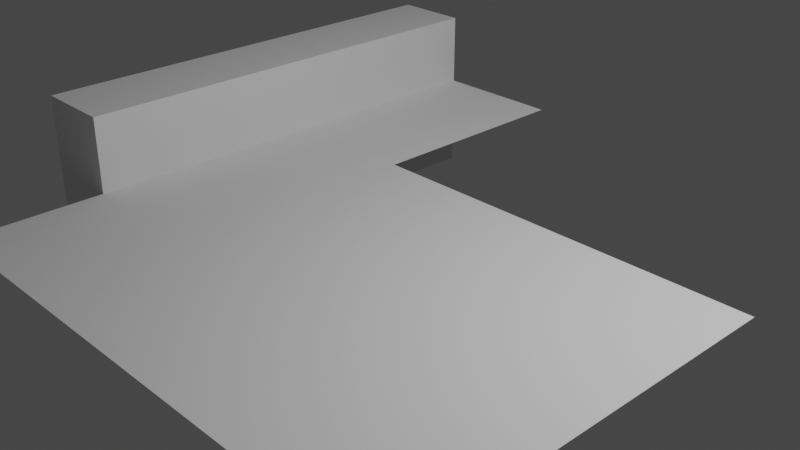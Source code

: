 # Source: BroomStudyField.blend  (saved by Blender 2.93.20; exported with 4.5.12 LTS)
import bpy
from mathutils import Matrix  # noqa: F401  (used for matrix-valued properties, if any)

bpy.ops.wm.read_factory_settings(use_empty=True)
scene = bpy.context.scene
scene.name = 'Scene'

# ---- collections
col_collection = bpy.data.collections.new('Collection'); scene.collection.children.link(col_collection)

# ---- world
world_world = bpy.data.worlds.new('World'); scene.world = world_world
world_world.use_nodes = True; world_world.node_tree.nodes.clear()
_N = world_world.node_tree.nodes; _L = world_world.node_tree.links
n0 = _N.new('ShaderNodeOutputWorld'); n0.name = 'World Output'; n0.location = (300, 300)
n1 = _N.new('ShaderNodeBackground'); n1.name = 'Background'; n1.location = (10, 300)
n1.inputs[0].default_value = (0.05088, 0.05088, 0.05088, 1.0)
_L.new(n1.outputs[0], n0.inputs[0])
n0.is_active_output = True
world_world.color = (0.05088, 0.05088, 0.05088)
world_world.use_sun_shadow = False
world_world.sun_shadow_jitter_overblur = 0.0

# ---- cameras
cam_camera = bpy.data.cameras.new('Camera')
cam_camera.clip_end = 100.0
cam_camera.ortho_scale = 7.314

# ---- lights
light_light = bpy.data.lights.new('Light', 'POINT')
light_light.transmission_factor = 0.0
light_light.energy = 1000.0
light_light.shadow_soft_size = 0.1
light_light.shadow_maximum_resolution = 0.006
light_light.use_absolute_resolution = True

# ---- meshes
me_plane = bpy.data.meshes.new('Plane')
me_plane.from_pydata([(1.0, -1.0, 0.0), (1.0, 0.2619, 0.0), (-0.298, 0.2619, 0.0), (-0.298, 1.0, 0.0), (-0.7421, 1.0, 0.0), (-0.7421, -1.0, 0.0)], [], [(4, 5, 0, 1, 2, 3)])
_uv = me_plane.uv_layers.new(name='UVMap')
_uv.uv.foreach_set('vector', [0.1289, 1.0, 0.1289, 0.0, 1.0, 0.0, 1.0, 0.631, 0.351, 0.631, 0.351, 1.0])
me_plane.use_remesh_fix_poles = True
me_plane.use_remesh_preserve_attributes = False
me_plane.update()
me_cube_001 = bpy.data.meshes.new('Cube.001')
me_cube_001.from_pydata([(-1.0, -1.0, -1.0), (-1.0, -1.0, 1.0), (-1.0, 1.0, -1.0), (-1.0, 1.0, 1.0), (1.0, -1.0, -1.0), (1.0, -1.0, 1.0), (1.0, 1.0, -1.0), (1.0, 1.0, 1.0)], [], [(0, 1, 3, 2), (2, 3, 7, 6), (6, 7, 5, 4), (4, 5, 1, 0), (2, 6, 4, 0), (7, 3, 1, 5)])
_uv = me_cube_001.uv_layers.new(name='UVMap')
_uv.uv.foreach_set('vector', [0.375, 0.0, 0.625, 0.0, 0.625, 0.25, 0.375, 0.25, 0.375, 0.25, 0.625, 0.25, 0.625, 0.5, 0.375, 0.5, 0.375, 0.5, 0.625, 0.5, 0.625, 0.75, 0.375, 0.75, 0.375, 0.75, 0.625, 0.75, 0.625, 1.0, 0.375, 1.0, 0.125, 0.5, 0.375, 0.5, 0.375, 0.75, 0.125, 0.75, 0.625, 0.5, 0.875, 0.5, 0.875, 0.75, 0.625, 0.75])
me_cube_001.use_remesh_fix_poles = True
me_cube_001.use_remesh_preserve_attributes = False
me_cube_001.update()

# ---- objects
ob_light = bpy.data.objects.new('Light', light_light)
ob_camera = bpy.data.objects.new('Camera', cam_camera)
ob_plane = bpy.data.objects.new('Plane', me_plane)
ob_cube = bpy.data.objects.new('Cube', me_cube_001)

# ---- transforms, parenting, visibility, modifiers, constraints
ob_light.location = (4.076, 1.005, 5.904)
ob_light.rotation_euler = (0.6503, 0.05522, 1.866)
ob_light.lock_rotations_4d = False
ob_light.empty_display_type = 'ARROWS'
ob_light.color = (0.0, 0.0, 0.0, 0.0)
ob_light.lineart.crease_threshold = 0.0
ob_camera.location = (7.359, -6.926, 4.958)
ob_camera.rotation_euler = (1.109, 0.0, 0.8149)
ob_camera.lock_rotations_4d = False
ob_camera.empty_display_type = 'ARROWS'
ob_camera.color = (0.0, 0.0, 0.0, 0.0)
ob_camera.display_type = 'WIRE'
ob_camera.lineart.crease_threshold = 0.0
ob_plane.location = (0.0, 0.0, 0.0)
ob_plane.scale = (3.49, 3.455, 1.0)
ob_cube.location = (-3.04, 0.79, -0.1343)
ob_cube.scale = (0.45, 2.665, 1.0)

# ---- collection membership
col_collection.objects.link(ob_light)
col_collection.objects.link(ob_camera)
col_collection.objects.link(ob_plane)
col_collection.objects.link(ob_cube)

# ---- scene / render settings (as saved in the file)
scene.camera = ob_camera
scene.frame_start = 1; scene.frame_end = 250; scene.frame_set(1)
scene.render.engine = 'BLENDER_EEVEE_NEXT'
scene.cycles.use_denoising = False
scene.cycles.samples = 128
scene.cycles.sampling_pattern = 'TABULATED_SOBOL'
scene.cycles.use_adaptive_sampling = False
scene.cycles.use_light_tree = False
scene.view_settings.view_transform = 'Filmic'
bpy.context.view_layer.update()
